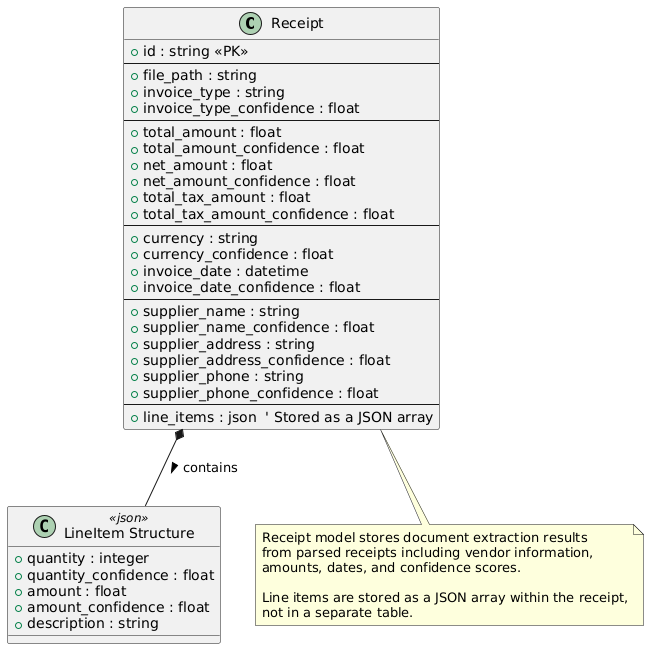

The diagram above was rendered by PlantUML. Its source (embedded in the PNG):
@startuml
' Use class diagram notation which is more compatible
class "Receipt" as receipt {
  + id : string <<PK>>
  --
  + file_path : string
  + invoice_type : string
  + invoice_type_confidence : float
  --
  + total_amount : float
  + total_amount_confidence : float
  + net_amount : float
  + net_amount_confidence : float
  + total_tax_amount : float
  + total_tax_amount_confidence : float
  --
  + currency : string
  + currency_confidence : float
  + invoice_date : datetime
  + invoice_date_confidence : float
  --
  + supplier_name : string
  + supplier_name_confidence : float
  + supplier_address : string
  + supplier_address_confidence : float
  + supplier_phone : string
  + supplier_phone_confidence : float
  --
  + line_items : json  ' Stored as a JSON array
}

class "LineItem Structure" as lineitem <<json>> {
  + quantity : integer
  + quantity_confidence : float
  + amount : float
  + amount_confidence : float
  + description : string
}

receipt *-- lineitem : contains >

note bottom of receipt
  Receipt model stores document extraction results
  from parsed receipts including vendor information,
  amounts, dates, and confidence scores.
  
  Line items are stored as a JSON array within the receipt,
  not in a separate table.
end note
@enduml